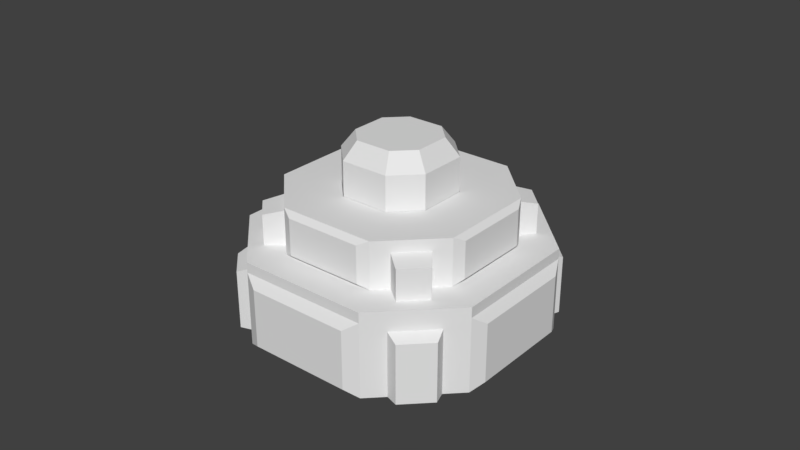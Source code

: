 # Source: button.blend  (saved by Blender 2.79.0; exported with 4.5.12 LTS)
import bpy
from mathutils import Matrix  # noqa: F401  (used for matrix-valued properties, if any)

bpy.ops.wm.read_factory_settings(use_empty=True)
scene = bpy.context.scene
scene.name = 'Scene'

# ---- collections
col_collection_1 = bpy.data.collections.new('Collection 1'); scene.collection.children.link(col_collection_1)

# ---- materials (node trees are filled in below, after node groups)
mat_material = bpy.data.materials.new('Material')
mat_material.alpha_threshold = 0.0
mat_material.use_transparent_shadow = False
mat_material.roughness = 0.5
mat_material.line_color = (0.0, 0.0, 0.0, 1.0)

# ---- material node trees

# ---- world
world_world = bpy.data.worlds.new('World'); scene.world = world_world
world_world.color = (0.05088, 0.05088, 0.05088)
world_world.use_sun_shadow = False
world_world.sun_shadow_jitter_overblur = 0.0
world_world.cycles.sampling_method = 'MANUAL'

# ---- meshes
me_cube_002 = bpy.data.meshes.new('Cube.002')
me_cube_002.from_pydata([(0.75, 2.25, 2.5), (-0.75, 2.25, 2.5), (0.75, -2.25, 2.5), (-0.75, -2.25, 2.5), (2.25, 0.75, 2.5), (2.25, -0.75, 2.5), (-2.25, -0.75, 2.5), (-2.25, 0.75, 2.5), (0.375, 1.125, 2.5), (-0.375, 1.125, 2.5), (0.375, -1.125, 2.5), (-0.375, -1.125, 2.5), (1.125, 0.375, 2.5), (1.125, -0.375, 2.5), (-1.125, -0.375, 2.5), (-1.125, 0.375, 2.5), (0.375, 3.25, -0.3217), (-0.375, 3.25, -0.3217), (0.375, 3.25, 0.9583), (-0.375, 3.25, 0.9583), (0.375, -3.25, -0.3217), (-0.375, -3.25, -0.3217), (0.375, -3.25, 0.9583), (-0.375, -3.25, 0.9583), (3.25, 0.375, -0.3217), (3.25, -0.375, -0.3217), (3.25, 0.375, 0.9583), (3.25, -0.375, 0.9583), (-3.25, -0.375, -0.3217), (-3.25, 0.375, -0.3217), (-3.25, -0.375, 0.9583), (-3.25, 0.375, 0.9583), (-0.3187, 2.687, 2.15), (-0.3187, 2.687, 1.5), (0.3187, -2.688, 2.15), (0.3187, -2.688, 1.5), (2.688, 0.3187, 1.5), (2.688, 0.3187, 2.15), (-2.688, 0.3188, 2.15), (-2.688, 0.3188, 1.5), (-2.688, -0.3187, 1.5), (2.687, -0.3188, 1.5), (-0.3188, -2.688, 1.5), (0.3188, 2.687, 1.5), (-0.3188, -2.688, 2.15), (0.3188, 2.687, 2.15), (2.687, -0.3188, 2.15), (-2.688, -0.3187, 2.15), (0.375, 1.125, 2.0), (-0.375, 1.125, 2.0), (0.375, -1.125, 2.0), (-0.375, -1.125, 2.0), (1.125, 0.375, 2.0), (1.125, -0.375, 2.0), (-1.125, -0.375, 2.0), (-1.125, 0.375, 2.0)], [], [(1, 7, 15, 9), (3, 2, 10, 11), (7, 6, 14, 15), (4, 0, 8, 12), (6, 3, 11, 14), (0, 1, 9, 8), (5, 4, 12, 13), (2, 5, 13, 10), (18, 16, 17, 19), (20, 22, 23, 21), (24, 26, 27, 25), (28, 30, 31, 29), (39, 40, 47, 38), (41, 36, 37, 46), (43, 33, 32, 45), (42, 35, 34, 44), (14, 11, 51, 54), (12, 8, 48, 52), (15, 14, 54, 55), (11, 10, 50, 51), (9, 15, 55, 49), (10, 13, 53, 50), (13, 12, 52, 53), (8, 9, 49, 48)])
me_cube_002.materials.append(mat_material)
me_cube_002.use_remesh_preserve_volume = False
me_cube_002.use_remesh_preserve_attributes = False
me_cube_002.use_mirror_vertex_groups = False
me_cube_002.update()
me_cube_001 = bpy.data.meshes.new('Cube.001')
me_cube_001.from_pydata([(0.3713, 1.114, 1.782), (-0.3712, 1.114, 1.782), (0.3712, -1.114, 1.782), (-0.3713, -1.114, 1.782), (1.114, 0.3712, 1.782), (1.114, -0.3713, 1.782), (-1.114, -0.3712, 1.782), (-1.114, 0.3713, 1.782), (0.3713, 1.114, 3.239), (-0.3713, 1.114, 3.239), (0.3712, -1.114, 3.239), (-0.3713, -1.114, 3.239), (1.114, 0.3712, 3.239), (1.114, -0.3713, 3.239), (-1.114, -0.3713, 3.239), (-1.114, 0.3712, 3.239), (0.2784, 0.8353, 3.61), (-0.2784, 0.8353, 3.61), (0.2784, -0.8353, 3.61), (-0.2784, -0.8353, 3.61), (0.8353, 0.2784, 3.61), (0.8353, -0.2784, 3.61), (-0.8353, -0.2784, 3.61), (-0.8353, 0.2784, 3.61)], [], [(0, 1, 9, 8), (14, 11, 19, 22), (6, 3, 11, 14), (4, 0, 8, 12), (7, 6, 14, 15), (3, 2, 10, 11), (1, 7, 15, 9), (2, 5, 13, 10), (5, 4, 12, 13), (17, 23, 22, 19, 18, 21, 20, 16), (12, 8, 16, 20), (15, 14, 22, 23), (11, 10, 18, 19), (9, 15, 23, 17), (10, 13, 21, 18), (13, 12, 20, 21), (8, 9, 17, 16)])
_uv = me_cube_001.uv_layers.new(name='UVMap')
_uv.uv.foreach_set('vector', [2.92e-08, 0.5395, 8.761e-08, 0.4046, 0.3569, 0.4046, 0.3569, 0.5395, 0.9623, 0.6744, 0.9623, 0.9441, 0.8714, 0.9104, 0.8714, 0.7081, 0.7428, 3.062e-08, 0.7428, 0.2698, 0.3858, 0.2698, 0.3858, 0.0, 0.0, 0.8093, 2.92e-08, 0.5395, 0.3569, 0.5395, 0.3569, 0.8093, 1.0, 0.3743, 0.8714, 0.3743, 0.8714, 0.0, 1.0, 6.125e-08, 0.7428, 0.2698, 0.7428, 0.4046, 0.3858, 0.4046, 0.3858, 0.2698, 0.3569, 0.4046, 0.6142, 0.4046, 0.6142, 0.7789, 0.3569, 0.7789, 0.8714, 0.8743, 0.6142, 0.8743, 0.6142, 0.5, 0.8714, 0.5, 0.7428, 1.531e-07, 0.8714, 0.0, 0.8714, 0.3743, 0.7428, 0.3743, 0.3858, 0.1012, 0.3858, 0.3035, 0.2894, 0.4046, 0.09646, 0.4046, 0.0, 0.3035, 0.0, 0.1012, 0.09646, 1.531e-08, 0.2894, 0.0, 0.9623, 0.4046, 0.9623, 0.6744, 0.8714, 0.6407, 0.8714, 0.4383, 0.2046, 1.0, 0.2046, 0.8093, 0.2728, 0.8331, 0.2728, 0.9762, 0.1364, 1.0, 0.1364, 0.8093, 0.2046, 0.8331, 0.2046, 0.9762, 0.3569, 0.7789, 0.6142, 0.7789, 0.582, 0.8743, 0.3891, 0.8743, 0.8714, 0.5, 0.6142, 0.5, 0.6463, 0.4046, 0.8392, 0.4046, 0.06821, 0.8093, 0.06821, 1.0, 0.0, 0.9762, 0.0, 0.8331, 0.06821, 1.0, 0.06821, 0.8093, 0.1364, 0.8331, 0.1364, 0.9762])
me_cube_001.materials.append(mat_material)
me_cube_001.use_remesh_preserve_volume = False
me_cube_001.use_remesh_preserve_attributes = False
me_cube_001.use_mirror_vertex_groups = False
me_cube_001.update()
me_cube = bpy.data.meshes.new('Cube')
me_cube.from_pydata([(-1.414, 2.828, -0.3217), (-2.828, 1.414, -0.3217), (-1.414, 2.828, 1.278), (-2.828, 1.414, 1.278), (2.828, -1.414, -0.3217), (1.414, -2.828, -0.3217), (2.828, -1.414, 1.278), (1.414, -2.828, 1.278), (1.414, 2.828, -0.3217), (2.828, 1.414, -0.3217), (1.414, 2.828, 1.278), (2.828, 1.414, 1.278), (-1.414, -2.828, -0.3217), (-2.828, -1.414, -0.3217), (-1.414, -2.828, 1.278), (-2.828, -1.414, 1.278), (-1.061, 2.121, 1.5), (-1.856, 1.326, 2.25), (-1.326, 1.856, 2.25), (1.061, -2.121, 1.5), (1.326, -1.856, 2.25), (2.121, 1.061, 1.5), (-1.061, -2.121, 1.5), (1.856, -1.326, 2.25), (-1.414, 2.828, 1.5), (-2.828, 1.414, 1.5), (2.828, -1.414, 1.5), (1.414, -2.828, 1.5), (1.414, 2.828, 1.5), (2.828, 1.414, 1.5), (-1.414, -2.828, 1.5), (-2.828, -1.414, 1.5), (1.856, 1.326, 2.25), (-2.121, 1.061, 1.5), (2.121, -1.061, 1.5), (1.326, 1.856, 2.25), (1.061, 2.121, 1.5), (-1.856, -1.326, 2.25), (-1.326, -1.856, 2.25), (-2.121, -1.061, 1.5), (-1.061, 2.121, 2.5), (-2.121, 1.061, 2.5), (2.121, -1.061, 2.5), (1.061, -2.121, 2.5), (1.061, 2.121, 2.5), (2.121, 1.061, 2.5), (-1.061, -2.121, 2.5), (-2.121, -1.061, 2.5), (-1.768, 2.475, -0.3217), (-2.475, 1.768, -0.3217), (-1.768, 2.475, 1.078), (-2.475, 1.768, 1.078), (2.475, -1.768, -0.3217), (1.768, -2.475, -0.3217), (2.475, -1.768, 1.078), (1.768, -2.475, 1.078), (1.768, 2.475, -0.3217), (2.475, 1.768, -0.3217), (1.768, 2.475, 1.078), (2.475, 1.768, 1.078), (-1.768, -2.475, -0.3217), (-2.475, -1.768, -0.3217), (-1.768, -2.475, 1.078), (-2.475, -1.768, 1.078), (-2.033, 2.563, -0.3217), (-2.563, 2.033, -0.3217), (-2.033, 2.563, 0.9583), (-2.563, 2.033, 0.9583), (2.563, -2.033, -0.3217), (2.033, -2.563, -0.3217), (2.563, -2.033, 0.9583), (2.033, -2.563, 0.9583), (2.033, 2.563, -0.3217), (2.563, 2.033, -0.3217), (2.033, 2.563, 0.9583), (2.563, 2.033, 0.9583), (-2.033, -2.563, -0.3217), (-2.563, -2.033, -0.3217), (-2.033, -2.563, 0.9583), (-2.563, -2.033, 0.9583), (-1.326, -1.856, 1.5), (1.856, 1.326, 1.5), (-1.326, 1.856, 1.5), (1.326, -1.856, 1.5), (-1.856, 1.326, 1.5), (1.856, -1.326, 1.5), (1.326, 1.856, 1.5), (-1.856, -1.326, 1.5), (-2.126, 1.675, 2.15), (-2.126, 1.675, 1.5), (2.126, -1.675, 2.15), (2.126, -1.675, 1.5), (1.675, 2.126, 1.5), (1.675, 2.126, 2.15), (-2.126, -1.675, 2.15), (-2.126, -1.675, 1.5), (-1.675, -2.126, 1.5), (2.126, 1.675, 1.5), (1.675, -2.126, 1.5), (-1.675, 2.126, 1.5), (1.675, -2.126, 2.15), (-1.675, 2.126, 2.15), (2.126, 1.675, 2.15), (-1.675, -2.126, 2.15), (-1.114, 2.97, -0.1897), (-1.114, 2.97, 1.07), (-2.97, 1.114, -0.1897), (-2.97, 1.114, 1.07), (2.97, -1.114, -0.1897), (2.97, -1.114, 1.07), (1.114, -2.97, -0.1897), (1.114, -2.97, 1.07), (1.114, 2.97, -0.1897), (1.114, 2.97, 1.07), (2.97, 1.114, -0.1897), (2.97, 1.114, 1.07), (-1.114, -2.97, -0.1897), (-1.114, -2.97, 1.07), (-2.97, -1.114, -0.1897), (-2.97, -1.114, 1.07), (0.8353, -2.227, 1.594), (-0.8353, -2.227, 1.594), (0.8353, -2.227, 2.382), (-0.8353, -2.227, 2.382), (-2.227, 0.8353, 2.382), (-2.227, -0.8353, 2.382), (-0.8353, 2.227, 2.382), (0.8353, 2.227, 2.382), (2.227, -0.8353, 2.382), (2.227, 0.8353, 2.382), (-2.227, 0.8353, 1.594), (-2.227, -0.8353, 1.594), (2.227, 0.8353, 1.594), (-0.8353, 2.227, 1.594), (2.227, -0.8353, 1.594), (0.8353, 2.227, 1.594)], [], [(4, 6, 54, 52), (10, 11, 59, 58), (45, 42, 128, 129), (0, 2, 105, 104), (16, 40, 126, 133), (34, 21, 132, 134), (7, 6, 26, 27), (11, 6, 109, 115), (3, 15, 31, 25), (11, 10, 28, 29), (10, 2, 24, 28), (26, 29, 21, 34), (30, 27, 19, 22), (28, 24, 16, 36), (25, 31, 39, 33), (14, 7, 27, 30), (15, 14, 30, 31), (6, 11, 29, 26), (2, 3, 25, 24), (40, 44, 127, 126), (4, 9, 114, 108), (47, 41, 124, 125), (62, 63, 79, 78), (48, 49, 65, 64), (54, 55, 71, 70), (63, 61, 77, 79), (12, 14, 62, 60), (7, 5, 53, 55), (15, 13, 61, 63), (6, 7, 55, 54), (14, 15, 63, 62), (2, 0, 48, 50), (8, 10, 58, 56), (1, 3, 51, 49), (11, 9, 57, 59), (3, 2, 50, 51), (57, 56, 72, 73), (50, 48, 64, 66), (56, 58, 74, 72), (49, 51, 67, 65), (59, 57, 73, 75), (51, 50, 66, 67), (58, 59, 75, 74), (53, 52, 68, 69), (61, 60, 76, 77), (52, 54, 70, 68), (60, 62, 78, 76), (55, 53, 69, 71), (37, 87, 95, 94), (23, 20, 100, 90), (86, 35, 93, 92), (20, 83, 98, 100), (42, 43, 20, 23), (41, 40, 18, 17), (46, 47, 37, 38), (44, 45, 32, 35), (18, 40, 16, 82), (84, 33, 41, 17), (38, 80, 22, 46), (47, 39, 87, 37), (28, 36, 86, 92), (43, 19, 83, 20), (85, 34, 42, 23), (29, 28, 92, 97), (35, 86, 36, 44), (81, 32, 45, 21), (18, 82, 99, 101), (38, 37, 94, 103), (84, 17, 88, 89), (17, 18, 101, 88), (32, 81, 97, 102), (35, 32, 102, 93), (80, 38, 103, 96), (85, 23, 90, 91), (29, 97, 81, 21), (26, 34, 85, 91), (27, 98, 83, 19), (27, 26, 91, 98), (31, 30, 96, 95), (30, 22, 80, 96), (31, 95, 87, 39), (25, 89, 99, 24), (33, 84, 89, 25), (24, 99, 82, 16), (115, 109, 108, 114), (104, 105, 113, 112), (107, 106, 118, 119), (116, 110, 111, 117), (135, 133, 126, 127), (134, 132, 129, 128), (130, 131, 125, 124), (121, 120, 122, 123), (2, 10, 113, 105), (36, 16, 133, 135), (3, 1, 106, 107), (8, 0, 104, 112), (19, 43, 122, 120), (1, 13, 118, 106), (6, 4, 108, 109), (15, 3, 107, 119), (33, 39, 131, 130), (5, 7, 111, 110), (7, 14, 117, 111), (12, 5, 110, 116), (39, 47, 125, 131), (10, 8, 112, 113), (44, 36, 135, 127), (9, 11, 115, 114), (42, 34, 134, 128), (41, 33, 130, 124), (14, 12, 116, 117), (46, 22, 121, 123), (22, 19, 120, 121), (13, 15, 119, 118), (21, 45, 129, 132), (43, 46, 123, 122)])
_uv = me_cube.uv_layers.new(name='UVMap')
_uv.uv.foreach_set('vector', [0.5917, 0.3308, 0.5917, 0.518, 0.5504, 0.4946, 0.5504, 0.3308, 0.9556, 0.1654, 0.9556, 0.3308, 0.9322, 0.2895, 0.9322, 0.2068, 0.0, 0.0, 0.0, 0.0, 0.0, 0.0, 0.0, 0.0, 0.8689, 0.6616, 0.8689, 0.8488, 0.8689, 0.8488, 0.8689, 0.6616, 0.4764, 0.883, 0.4764, 0.7661, 0.4764, 0.7661, 0.4764, 0.883, 0.7915, 0.6203, 0.7915, 0.3722, 0.7915, 0.3722, 0.7915, 0.6203, 0.7054, 0.5789, 0.7054, 0.7443, 0.6795, 0.7443, 0.6795, 0.5789, 0.02594, 0.3308, 0.02594, 0.0, 0.02594, 0.0, 0.02594, 0.3308, 0.6135, 0.3308, 0.6135, 0.0, 0.6394, 0.0, 0.6394, 0.3308, 0.9415, 0.3308, 0.9415, 0.4962, 0.9156, 0.4962, 0.9156, 0.3308, 0.2391, 0.0, 0.2391, 0.3308, 0.2131, 0.3308, 0.2131, 0.0, 0.7087, 0.6616, 0.7087, 0.3308, 0.7915, 0.3722, 0.7915, 0.6203, 0.8742, 0.3308, 0.8742, 0.6616, 0.7915, 0.6203, 0.7915, 0.3722, 0.8391, 0.0, 0.8391, 0.3308, 0.7564, 0.2895, 0.7564, 0.04135, 0.4948, 0.8488, 0.4948, 0.518, 0.5775, 0.5593, 0.5775, 0.8074, 0.02594, 0.3308, 0.02594, 0.6616, 0.0, 0.6616, 0.0, 0.3308, 0.9454, 2.789e-08, 0.9454, 0.1654, 0.9195, 0.1654, 0.9195, 0.0, 0.02594, 0.0, 0.02594, 0.3308, 8.369e-08, 0.3308, 0.0, 1.394e-08, 0.8651, 0.0, 0.8651, 0.1654, 0.8391, 0.1654, 0.8391, 0.0, 0.0, 0.0, 0.0, 0.0, 0.0, 0.0, 0.0, 0.0, 0.0, 0.0, 0.0, 0.0, 0.0, 0.0, 0.0, 0.0, 0.0, 0.0, 0.0, 0.0, 0.0, 0.0, 0.0, 0.0, 0.9705, 0.9027, 0.9705, 0.7857, 0.9998, 0.8003, 0.9998, 0.888, 0.9849, 0.1654, 0.9849, 0.2824, 0.9556, 0.2678, 0.9556, 0.18, 0.9998, 0.6616, 0.9998, 0.7786, 0.9705, 0.764, 0.9705, 0.6763, 0.9012, 0.1654, 0.9012, 0.3292, 0.8702, 0.3292, 0.8702, 0.1794, 0.4263, 0.3308, 0.4263, 0.518, 0.3849, 0.4946, 0.3849, 0.3308, 0.2194, 0.518, 0.2194, 0.3308, 0.2608, 0.3308, 0.2608, 0.4946, 0.2608, 0.518, 0.2608, 0.3308, 0.3022, 0.3308, 0.3022, 0.4946, 0.5917, 0.518, 0.4263, 0.518, 0.4676, 0.4946, 0.5504, 0.4946, 0.4263, 0.518, 0.2608, 0.518, 0.3022, 0.4946, 0.3849, 0.4946, 0.8689, 0.8488, 0.8689, 0.6616, 0.9102, 0.6616, 0.9102, 0.8254, 0.8689, 0.6616, 0.8689, 0.8488, 0.8275, 0.8254, 0.8275, 0.6616, 0.1755, 0.8488, 0.1755, 0.6616, 0.2169, 0.685, 0.2169, 0.8488, 0.9156, 0.3308, 0.9156, 0.518, 0.8742, 0.518, 0.8742, 0.3542, 0.8651, 0.1654, 0.8651, 0.0, 0.8885, 0.04135, 0.8885, 0.1241, 0.4126, 0.883, 0.4126, 1.0, 0.3834, 0.9854, 0.3834, 0.8977, 0.9322, 0.1654, 0.9322, 0.3292, 0.9012, 0.3292, 0.9012, 0.1794, 0.8275, 0.6616, 0.8275, 0.8254, 0.7965, 0.8114, 0.7965, 0.6616, 0.2169, 0.8488, 0.2169, 0.685, 0.2479, 0.6991, 0.2479, 0.8488, 0.9413, 0.6616, 0.9413, 0.8254, 0.9102, 0.8254, 0.9102, 0.6757, 0.8373, 0.9657, 0.8373, 0.8488, 0.8666, 0.8634, 0.8666, 0.9511, 1.0, 0.3308, 1.0, 0.4478, 0.9707, 0.4332, 0.9707, 0.3454, 0.9564, 0.6349, 0.9564, 0.518, 0.9857, 0.5326, 0.9857, 0.6203, 0.9454, 0.117, 0.9454, 0.0, 0.9747, 0.01462, 0.9747, 0.1023, 0.5504, 0.3308, 0.5504, 0.4946, 0.5193, 0.4805, 0.5193, 0.3308, 0.8702, 0.1654, 0.8702, 0.3292, 0.8391, 0.3151, 0.8391, 0.1654, 0.8885, 0.1637, 0.8885, 3.486e-09, 0.9195, 0.0, 0.9195, 0.1497, 0.3834, 0.883, 0.3834, 0.9708, 0.3425, 0.9708, 0.3425, 0.8947, 0.2267, 0.8488, 0.2267, 0.9365, 0.1755, 0.9299, 0.1755, 0.8554, 0.3425, 0.883, 0.3425, 0.9708, 0.3017, 0.9591, 0.3017, 0.883, 0.8373, 0.8488, 0.8373, 0.9365, 0.7965, 0.9365, 0.7965, 0.8605, 0.2194, 0.642, 0.2194, 0.518, 0.2487, 0.549, 0.2487, 0.611, 0.9707, 0.3308, 0.9707, 0.4549, 0.9415, 0.4239, 0.9415, 0.3618, 0.9705, 0.6616, 0.9705, 0.7857, 0.9413, 0.7547, 0.9413, 0.6927, 0.5861, 0.8488, 0.5861, 0.9728, 0.5569, 0.9418, 0.5569, 0.8798, 0.4454, 0.7953, 0.4764, 0.7661, 0.4764, 0.883, 0.4454, 0.883, 0.9102, 0.8254, 0.9413, 0.8254, 0.9413, 0.9424, 0.9102, 0.9131, 0.2267, 0.9365, 0.2267, 0.8488, 0.2577, 0.8488, 0.2577, 0.9657, 0.4948, 0.9657, 0.4948, 0.8488, 0.5258, 0.8488, 0.5258, 0.9365, 0.08775, 0.8956, 1.116e-07, 0.8663, 8.369e-08, 0.8225, 0.05119, 0.8159, 0.9254, 0.6349, 0.9254, 0.518, 0.9564, 0.518, 0.9564, 0.6057, 0.3735, 0.7661, 0.4046, 0.7661, 0.4046, 0.883, 0.3735, 0.8538, 0.08775, 0.6616, 0.08775, 0.8956, 0.05119, 0.8159, 0.05119, 0.7413, 0.5569, 0.878, 0.5569, 0.9657, 0.5258, 0.9657, 0.5258, 0.8488, 0.2918, 0.7661, 0.2918, 0.8538, 0.2608, 0.883, 0.2608, 0.7661, 0.4454, 0.7953, 0.4454, 0.883, 0.4046, 0.883, 0.4046, 0.807, 0.6429, 0.9006, 0.6429, 0.8129, 0.6941, 0.8194, 0.6941, 0.894, 0.3017, 0.883, 0.3017, 0.9708, 0.2608, 0.9591, 0.2608, 0.883, 0.6429, 0.8129, 0.6429, 0.9006, 0.5917, 0.894, 0.5917, 0.8194, 0.2918, 0.8538, 0.2918, 0.7661, 0.3327, 0.7661, 0.3327, 0.8421, 0.9254, 0.518, 0.9254, 0.6057, 0.8742, 0.5991, 0.8742, 0.5245, 0.9102, 0.8488, 0.9102, 0.9365, 0.8694, 0.9248, 0.8694, 0.8488, 0.3735, 0.7661, 0.3735, 0.8538, 0.3327, 0.8421, 0.3327, 0.7661, 0.08775, 0.6616, 0.05119, 0.7413, 2.79e-08, 0.7347, 0.0, 0.6909, 0.7965, 0.8956, 0.7087, 0.8663, 0.7087, 0.8225, 0.7599, 0.8159, 0.7965, 0.6616, 0.7599, 0.7413, 0.7087, 0.7347, 0.7087, 0.6909, 0.7965, 0.6616, 0.7965, 0.8956, 0.7599, 0.8159, 0.7599, 0.7413, 0.1755, 0.6616, 0.1755, 0.8956, 0.1389, 0.8159, 0.1389, 0.7413, 0.1755, 0.8956, 0.08775, 0.8663, 0.08775, 0.8225, 0.1389, 0.8159, 0.1755, 0.6616, 0.1389, 0.7413, 0.08775, 0.7347, 0.08775, 0.6909, 0.5917, 0.5789, 0.6283, 0.6586, 0.6283, 0.7332, 0.5917, 0.8129, 0.6795, 0.6082, 0.6795, 0.652, 0.6283, 0.6586, 0.5917, 0.5789, 0.5917, 0.8129, 0.6283, 0.7332, 0.6795, 0.7398, 0.6795, 0.7836, 0.02594, 0.3308, 0.02594, 0.0, 0.2131, 1.394e-08, 0.2131, 0.3308, 0.4263, 0.3308, 0.2391, 0.3308, 0.2391, 0.0, 0.4263, 6.972e-08, 0.6135, 0.3308, 0.4263, 0.3308, 0.4263, 5.577e-08, 0.6135, 0.0, 0.2131, 0.3308, 0.2131, 0.6616, 0.02594, 0.6616, 0.02594, 0.3308, 0.2608, 0.7661, 0.2608, 0.518, 0.3778, 0.518, 0.3778, 0.7661, 0.7087, 0.3308, 0.7087, 0.5789, 0.5917, 0.5789, 0.5917, 0.3308, 0.3778, 0.7661, 0.3778, 0.518, 0.4948, 0.518, 0.4948, 0.7661, 0.6394, 0.2481, 0.6394, 8.366e-08, 0.7564, 0.0, 0.7564, 0.2481, 0.2391, 0.3308, 0.2391, 0.0, 0.2391, 0.0, 0.2391, 0.3308, 0.7564, 0.04135, 0.7564, 0.2895, 0.7564, 0.2895, 0.7564, 0.04135, 0.1755, 0.6616, 0.1755, 0.8488, 0.1755, 0.8488, 0.1755, 0.6616, 0.0, 0.0, 0.0, 0.0, 0.0, 0.0, 0.0, 0.0, 0.9254, 0.518, 0.9254, 0.6349, 0.9254, 0.6349, 0.9254, 0.518, 0.0, 0.0, 0.0, 0.0, 0.0, 0.0, 0.0, 0.0, 0.5917, 0.518, 0.5917, 0.3308, 0.5917, 0.3308, 0.5917, 0.518, 0.6135, 0.0, 0.6135, 0.3308, 0.6135, 0.3308, 0.6135, 0.0, 0.5775, 0.8074, 0.5775, 0.5593, 0.5775, 0.5593, 0.5775, 0.8074, 0.2194, 0.3308, 0.2194, 0.518, 0.2194, 0.518, 0.2194, 0.3308, 0.02594, 0.6616, 0.02594, 0.3308, 0.02594, 0.3308, 0.02594, 0.6616, 0.0, 0.0, 0.0, 0.0, 0.0, 0.0, 0.0, 0.0, 0.4948, 0.8488, 0.4948, 0.9657, 0.4948, 0.9657, 0.4948, 0.8488, 0.8689, 0.8488, 0.8689, 0.6616, 0.8689, 0.6616, 0.8689, 0.8488, 0.5258, 0.8488, 0.5258, 0.9657, 0.5258, 0.9657, 0.5258, 0.8488, 0.9156, 0.518, 0.9156, 0.3308, 0.9156, 0.3308, 0.9156, 0.518, 0.4046, 0.883, 0.4046, 0.7661, 0.4046, 0.7661, 0.4046, 0.883, 0.9413, 0.9424, 0.9413, 0.8254, 0.9413, 0.8254, 0.9413, 0.9424, 0.4263, 0.518, 0.4263, 0.3308, 0.4263, 0.3308, 0.4263, 0.518, 0.2577, 0.9657, 0.2577, 0.8488, 0.2577, 0.8488, 0.2577, 0.9657, 0.7915, 0.3722, 0.7915, 0.6203, 0.7915, 0.6203, 0.7915, 0.3722, 0.2608, 0.3308, 0.2608, 0.518, 0.2608, 0.518, 0.2608, 0.3308, 0.2608, 0.7661, 0.2608, 0.883, 0.2608, 0.883, 0.2608, 0.7661, 0.0, 0.0, 0.0, 0.0, 0.0, 0.0, 0.0, 0.0])
me_cube.materials.append(mat_material)
me_cube.use_remesh_preserve_volume = False
me_cube.use_remesh_preserve_attributes = False
me_cube.use_mirror_vertex_groups = False
me_cube.update()

# ---- objects
ob_buttonindicator = bpy.data.objects.new('buttonIndicator', me_cube_002)
ob_button = bpy.data.objects.new('button', me_cube_001)
ob_buttonbase = bpy.data.objects.new('buttonBase', me_cube)

# ---- transforms, parenting, visibility, modifiers, constraints
ob_buttonindicator.location = (0.0, 0.0, 1.0)
ob_buttonindicator.rotation_euler = (0.0, -0.0, 0.7854)
ob_buttonindicator.lock_rotations_4d = False
ob_buttonindicator.empty_display_type = 'ARROWS'
ob_buttonindicator.lineart.crease_threshold = 0.0
ob_button.location = (0.0, 0.0, 1.0)
ob_button.rotation_euler = (0.0, -0.0, 0.7854)
ob_button.lock_rotations_4d = False
ob_button.empty_display_type = 'ARROWS'
ob_button.lineart.crease_threshold = 0.0
ob_buttonbase.location = (0.0, 0.0, 1.0)
ob_buttonbase.lock_rotations_4d = False
ob_buttonbase.empty_display_type = 'ARROWS'
ob_buttonbase.lineart.crease_threshold = 0.0

# ---- collection membership
col_collection_1.objects.link(ob_buttonindicator)
col_collection_1.objects.link(ob_button)
col_collection_1.objects.link(ob_buttonbase)

# ---- scene / render settings (as saved in the file)
scene.frame_start = 1; scene.frame_end = 250; scene.frame_set(0)
scene.render.engine = 'BLENDER_EEVEE_NEXT'
scene.render.resolution_percentage = 50
scene.render.dither_intensity = 0.0
scene.cycles.use_denoising = False
scene.cycles.samples = 128
scene.cycles.sampling_pattern = 'TABULATED_SOBOL'
scene.cycles.use_adaptive_sampling = False
scene.cycles.use_light_tree = False
scene.cycles.blur_glossy = 0.0
scene.cycles.sample_clamp_indirect = 0.0
scene.view_settings.view_transform = 'Standard'
bpy.context.view_layer.update()

# ---- added for rendering (the .blend has no active camera and no usable light): camera, sun
cam_auto = bpy.data.cameras.new('AutoCamera')
cam_auto.lens = 50.0
cam_auto.sensor_width = 36.0
cam_auto.clip_end = 1000.0
ob_auto_camera = bpy.data.objects.new('AutoCamera', cam_auto)
scene.collection.objects.link(ob_auto_camera)
ob_auto_camera.location = (12.566, -15.0792, 12.6971)
ob_auto_camera.rotation_euler = (1.09748, -7.21219e-08, 0.694738)
scene.camera = ob_auto_camera
light_auto_sun = bpy.data.lights.new('AutoSun', 'SUN')
light_auto_sun.energy = 3.0
light_auto_sun.angle = 0.0523599
ob_auto_sun = bpy.data.objects.new('AutoSun', light_auto_sun)
scene.collection.objects.link(ob_auto_sun)
ob_auto_sun.rotation_euler = (0.872665, 0.174533, 0.523599)
bpy.context.view_layer.update()
